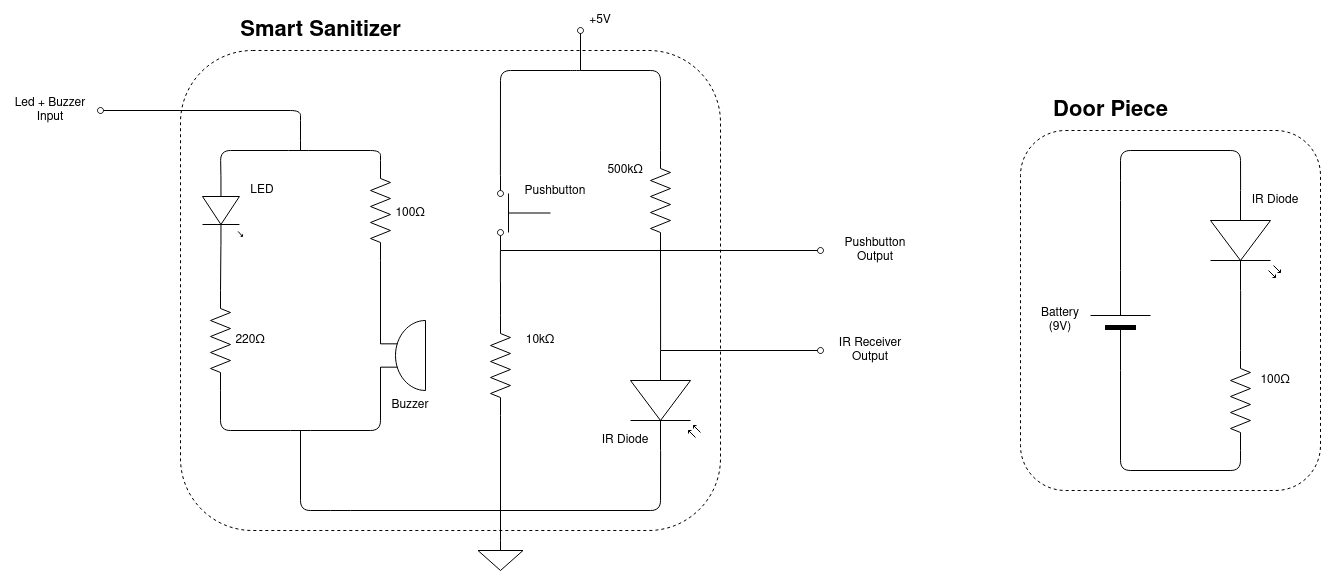

The diagram above was exported from draw.io. Its source (the exported page's mxGraphModel, read from the mxfile embedded in the PNG):
<mxGraphModel dx="1350" dy="736" grid="1" gridSize="10" guides="1" tooltips="1" connect="1" arrows="1" fold="1" page="1" pageScale="1" pageWidth="1100" pageHeight="850" background="#ffffff" math="0" shadow="0">
  <root>
    <mxCell id="0" />
    <mxCell id="1" parent="0" />
    <mxCell id="VlY_qqq93_0phYN7ZSPB-12" value="" style="rounded=1;whiteSpace=wrap;html=1;fillColor=none;dashed=1;" parent="1" vertex="1">
      <mxGeometry x="1040" y="140" width="300" height="360" as="geometry" />
    </mxCell>
    <mxCell id="ysF34aQbWb8eG7GGvEHN-31" value="" style="rounded=1;whiteSpace=wrap;html=1;fillColor=none;dashed=1;" parent="1" vertex="1">
      <mxGeometry x="200" y="60" width="540" height="480" as="geometry" />
    </mxCell>
    <mxCell id="ysF34aQbWb8eG7GGvEHN-1" value="" style="pointerEvents=1;verticalLabelPosition=bottom;shadow=0;dashed=0;align=center;html=1;verticalAlign=top;shape=mxgraph.electrical.resistors.resistor_2;direction=south;" parent="1" vertex="1">
      <mxGeometry x="390" y="170" width="20" height="100" as="geometry" />
    </mxCell>
    <mxCell id="ysF34aQbWb8eG7GGvEHN-2" value="" style="pointerEvents=1;verticalLabelPosition=bottom;shadow=0;dashed=0;align=center;html=1;verticalAlign=top;shape=mxgraph.electrical.resistors.resistor_2;direction=south;" parent="1" vertex="1">
      <mxGeometry x="230" y="300" width="20" height="100" as="geometry" />
    </mxCell>
    <mxCell id="ysF34aQbWb8eG7GGvEHN-3" value="" style="pointerEvents=1;verticalLabelPosition=bottom;shadow=0;dashed=0;align=center;html=1;verticalAlign=top;shape=mxgraph.electrical.electro-mechanical.buzzer;direction=west;" parent="1" vertex="1">
      <mxGeometry x="400" y="330" width="45" height="70" as="geometry" />
    </mxCell>
    <mxCell id="ysF34aQbWb8eG7GGvEHN-4" value="" style="verticalLabelPosition=bottom;shadow=0;dashed=0;align=center;html=1;verticalAlign=top;shape=mxgraph.electrical.opto_electronics.led_1;pointerEvents=1;direction=south;" parent="1" vertex="1">
      <mxGeometry x="222" y="185" width="40" height="70" as="geometry" />
    </mxCell>
    <mxCell id="ysF34aQbWb8eG7GGvEHN-5" value="" style="endArrow=none;html=1;exitX=0;exitY=0.54;exitDx=0;exitDy=0;exitPerimeter=0;entryX=0;entryY=0.5;entryDx=0;entryDy=0;entryPerimeter=0;" parent="1" source="ysF34aQbWb8eG7GGvEHN-4" target="ysF34aQbWb8eG7GGvEHN-1" edge="1">
      <mxGeometry width="50" height="50" relative="1" as="geometry">
        <mxPoint x="520" y="400" as="sourcePoint" />
        <mxPoint x="400" y="160" as="targetPoint" />
        <Array as="points">
          <mxPoint x="240" y="160" />
          <mxPoint x="318" y="160" />
          <mxPoint x="400" y="160" />
        </Array>
      </mxGeometry>
    </mxCell>
    <mxCell id="ysF34aQbWb8eG7GGvEHN-6" value="" style="endArrow=none;html=1;exitX=1;exitY=0.5;exitDx=0;exitDy=0;exitPerimeter=0;entryX=1;entryY=0.665;entryDx=0;entryDy=0;entryPerimeter=0;" parent="1" source="ysF34aQbWb8eG7GGvEHN-1" target="ysF34aQbWb8eG7GGvEHN-3" edge="1">
      <mxGeometry width="50" height="50" relative="1" as="geometry">
        <mxPoint x="520" y="400" as="sourcePoint" />
        <mxPoint x="570" y="350" as="targetPoint" />
      </mxGeometry>
    </mxCell>
    <mxCell id="ysF34aQbWb8eG7GGvEHN-7" value="" style="endArrow=none;html=1;exitX=1;exitY=0.335;exitDx=0;exitDy=0;exitPerimeter=0;entryX=1;entryY=0.5;entryDx=0;entryDy=0;entryPerimeter=0;" parent="1" source="ysF34aQbWb8eG7GGvEHN-3" target="ysF34aQbWb8eG7GGvEHN-2" edge="1">
      <mxGeometry width="50" height="50" relative="1" as="geometry">
        <mxPoint x="520" y="400" as="sourcePoint" />
        <mxPoint x="320" y="440" as="targetPoint" />
        <Array as="points">
          <mxPoint x="400" y="440" />
          <mxPoint x="320" y="440" />
          <mxPoint x="240" y="440" />
        </Array>
      </mxGeometry>
    </mxCell>
    <mxCell id="ysF34aQbWb8eG7GGvEHN-8" value="" style="endArrow=none;html=1;exitX=1;exitY=0.54;exitDx=0;exitDy=0;exitPerimeter=0;entryX=0;entryY=0.5;entryDx=0;entryDy=0;entryPerimeter=0;" parent="1" source="ysF34aQbWb8eG7GGvEHN-4" target="ysF34aQbWb8eG7GGvEHN-2" edge="1">
      <mxGeometry width="50" height="50" relative="1" as="geometry">
        <mxPoint x="520" y="400" as="sourcePoint" />
        <mxPoint x="570" y="350" as="targetPoint" />
      </mxGeometry>
    </mxCell>
    <mxCell id="ysF34aQbWb8eG7GGvEHN-9" value="" style="endArrow=oval;html=1;endFill=0;" parent="1" edge="1">
      <mxGeometry width="50" height="50" relative="1" as="geometry">
        <mxPoint x="320" y="160" as="sourcePoint" />
        <mxPoint x="120" y="120" as="targetPoint" />
        <Array as="points">
          <mxPoint x="320" y="140" />
          <mxPoint x="320" y="120" />
        </Array>
      </mxGeometry>
    </mxCell>
    <mxCell id="ysF34aQbWb8eG7GGvEHN-16" style="edgeStyle=orthogonalEdgeStyle;rounded=0;orthogonalLoop=1;jettySize=auto;html=1;exitX=1;exitY=0.945;exitDx=0;exitDy=0;exitPerimeter=0;entryX=0;entryY=0.5;entryDx=0;entryDy=0;entryPerimeter=0;endArrow=none;endFill=0;" parent="1" source="ysF34aQbWb8eG7GGvEHN-13" target="ysF34aQbWb8eG7GGvEHN-15" edge="1">
      <mxGeometry relative="1" as="geometry" />
    </mxCell>
    <mxCell id="ysF34aQbWb8eG7GGvEHN-13" value="" style="pointerEvents=1;verticalLabelPosition=bottom;shadow=0;dashed=0;align=center;html=1;verticalAlign=top;shape=mxgraph.electrical.electro-mechanical.pushbutton_make;direction=south;perimeterSpacing=0;" parent="1" vertex="1">
      <mxGeometry x="517" y="185" width="53" height="75" as="geometry" />
    </mxCell>
    <mxCell id="ysF34aQbWb8eG7GGvEHN-14" value="" style="endArrow=none;html=1;endFill=0;exitX=0;exitY=0.945;exitDx=0;exitDy=0;exitPerimeter=0;" parent="1" source="ysF34aQbWb8eG7GGvEHN-13" edge="1">
      <mxGeometry width="50" height="50" relative="1" as="geometry">
        <mxPoint x="630" y="130" as="sourcePoint" />
        <mxPoint x="600" y="80" as="targetPoint" />
        <Array as="points">
          <mxPoint x="520" y="80" />
          <mxPoint x="600" y="80" />
        </Array>
      </mxGeometry>
    </mxCell>
    <mxCell id="ysF34aQbWb8eG7GGvEHN-15" value="" style="pointerEvents=1;verticalLabelPosition=bottom;shadow=0;dashed=0;align=center;html=1;verticalAlign=top;shape=mxgraph.electrical.resistors.resistor_2;direction=south;" parent="1" vertex="1">
      <mxGeometry x="510" y="325" width="20" height="100" as="geometry" />
    </mxCell>
    <mxCell id="ysF34aQbWb8eG7GGvEHN-17" value="" style="endArrow=none;html=1;exitX=1;exitY=0.5;exitDx=0;exitDy=0;exitPerimeter=0;" parent="1" source="ysF34aQbWb8eG7GGvEHN-15" target="ysF34aQbWb8eG7GGvEHN-18" edge="1">
      <mxGeometry width="50" height="50" relative="1" as="geometry">
        <mxPoint x="520" y="400" as="sourcePoint" />
        <mxPoint x="520" y="440" as="targetPoint" />
      </mxGeometry>
    </mxCell>
    <mxCell id="ysF34aQbWb8eG7GGvEHN-18" value="" style="pointerEvents=1;verticalLabelPosition=bottom;shadow=0;dashed=0;align=center;html=1;verticalAlign=top;shape=mxgraph.electrical.signal_sources.signal_ground;" parent="1" vertex="1">
      <mxGeometry x="497.5" y="550" width="45" height="30" as="geometry" />
    </mxCell>
    <mxCell id="ysF34aQbWb8eG7GGvEHN-20" value="" style="endArrow=none;html=1;" parent="1" edge="1">
      <mxGeometry width="50" height="50" relative="1" as="geometry">
        <mxPoint x="320" y="440" as="sourcePoint" />
        <mxPoint x="520" y="520" as="targetPoint" />
        <Array as="points">
          <mxPoint x="320" y="520" />
          <mxPoint x="360" y="520" />
        </Array>
      </mxGeometry>
    </mxCell>
    <mxCell id="ysF34aQbWb8eG7GGvEHN-21" value="" style="endArrow=oval;html=1;exitX=1;exitY=0.945;exitDx=0;exitDy=0;exitPerimeter=0;endFill=0;" parent="1" source="ysF34aQbWb8eG7GGvEHN-13" edge="1">
      <mxGeometry width="50" height="50" relative="1" as="geometry">
        <mxPoint x="520" y="400" as="sourcePoint" />
        <mxPoint x="840" y="260" as="targetPoint" />
      </mxGeometry>
    </mxCell>
    <mxCell id="ysF34aQbWb8eG7GGvEHN-23" value="" style="pointerEvents=1;verticalLabelPosition=bottom;shadow=0;dashed=0;align=center;html=1;verticalAlign=top;shape=mxgraph.electrical.resistors.resistor_2;direction=south;" parent="1" vertex="1">
      <mxGeometry x="670" y="160" width="20" height="100" as="geometry" />
    </mxCell>
    <mxCell id="ysF34aQbWb8eG7GGvEHN-25" value="" style="endArrow=none;html=1;entryX=1;entryY=0.5;entryDx=0;entryDy=0;entryPerimeter=0;exitX=0;exitY=0.57;exitDx=0;exitDy=0;exitPerimeter=0;" parent="1" source="VlY_qqq93_0phYN7ZSPB-1" target="ysF34aQbWb8eG7GGvEHN-23" edge="1">
      <mxGeometry width="50" height="50" relative="1" as="geometry">
        <mxPoint x="679.9000000000001" y="360" as="sourcePoint" />
        <mxPoint x="570" y="350" as="targetPoint" />
      </mxGeometry>
    </mxCell>
    <mxCell id="ysF34aQbWb8eG7GGvEHN-26" value="" style="endArrow=none;html=1;entryX=0;entryY=0.5;entryDx=0;entryDy=0;entryPerimeter=0;" parent="1" target="ysF34aQbWb8eG7GGvEHN-23" edge="1">
      <mxGeometry width="50" height="50" relative="1" as="geometry">
        <mxPoint x="600" y="80" as="sourcePoint" />
        <mxPoint x="610" y="270" as="targetPoint" />
        <Array as="points">
          <mxPoint x="600" y="80" />
          <mxPoint x="680" y="80" />
        </Array>
      </mxGeometry>
    </mxCell>
    <mxCell id="ysF34aQbWb8eG7GGvEHN-28" value="" style="endArrow=none;html=1;entryX=1;entryY=0.57;entryDx=0;entryDy=0;entryPerimeter=0;" parent="1" target="VlY_qqq93_0phYN7ZSPB-1" edge="1">
      <mxGeometry width="50" height="50" relative="1" as="geometry">
        <mxPoint x="520" y="520" as="sourcePoint" />
        <mxPoint x="679.9000000000001" y="460" as="targetPoint" />
        <Array as="points">
          <mxPoint x="680" y="520" />
        </Array>
      </mxGeometry>
    </mxCell>
    <mxCell id="ysF34aQbWb8eG7GGvEHN-29" value="" style="endArrow=oval;html=1;endFill=0;" parent="1" edge="1">
      <mxGeometry width="50" height="50" relative="1" as="geometry">
        <mxPoint x="600" y="80" as="sourcePoint" />
        <mxPoint x="600" y="40" as="targetPoint" />
      </mxGeometry>
    </mxCell>
    <mxCell id="ysF34aQbWb8eG7GGvEHN-30" value="" style="endArrow=oval;html=1;exitX=0;exitY=0.57;exitDx=0;exitDy=0;exitPerimeter=0;endFill=0;" parent="1" source="VlY_qqq93_0phYN7ZSPB-1" edge="1">
      <mxGeometry width="50" height="50" relative="1" as="geometry">
        <mxPoint x="679.9000000000001" y="360" as="sourcePoint" />
        <mxPoint x="840" y="360" as="targetPoint" />
      </mxGeometry>
    </mxCell>
    <mxCell id="ysF34aQbWb8eG7GGvEHN-32" value="&lt;div&gt;220Ω&lt;/div&gt;" style="text;html=1;strokeColor=none;fillColor=none;align=center;verticalAlign=middle;whiteSpace=wrap;rounded=0;dashed=1;" parent="1" vertex="1">
      <mxGeometry x="250" y="340" width="40" height="20" as="geometry" />
    </mxCell>
    <mxCell id="ysF34aQbWb8eG7GGvEHN-33" value="100Ω" style="text;html=1;strokeColor=none;fillColor=none;align=center;verticalAlign=middle;whiteSpace=wrap;rounded=0;dashed=1;" parent="1" vertex="1">
      <mxGeometry x="410" y="212.5" width="40" height="20" as="geometry" />
    </mxCell>
    <mxCell id="ysF34aQbWb8eG7GGvEHN-34" value="LED" style="text;html=1;strokeColor=none;fillColor=none;align=center;verticalAlign=middle;whiteSpace=wrap;rounded=0;dashed=1;" parent="1" vertex="1">
      <mxGeometry x="262" y="190" width="40" height="20" as="geometry" />
    </mxCell>
    <mxCell id="ysF34aQbWb8eG7GGvEHN-35" value="Buzzer" style="text;html=1;strokeColor=none;fillColor=none;align=center;verticalAlign=middle;whiteSpace=wrap;rounded=0;dashed=1;" parent="1" vertex="1">
      <mxGeometry x="410" y="405" width="40" height="20" as="geometry" />
    </mxCell>
    <mxCell id="ysF34aQbWb8eG7GGvEHN-36" value="Pushbutton" style="text;html=1;strokeColor=none;fillColor=none;align=center;verticalAlign=middle;whiteSpace=wrap;rounded=0;dashed=1;" parent="1" vertex="1">
      <mxGeometry x="540" y="189.5" width="70" height="23" as="geometry" />
    </mxCell>
    <mxCell id="ysF34aQbWb8eG7GGvEHN-37" value="500kΩ" style="text;html=1;strokeColor=none;fillColor=none;align=center;verticalAlign=middle;whiteSpace=wrap;rounded=0;dashed=1;" parent="1" vertex="1">
      <mxGeometry x="620" y="170" width="50" height="20" as="geometry" />
    </mxCell>
    <mxCell id="ysF34aQbWb8eG7GGvEHN-38" value="10kΩ" style="text;html=1;strokeColor=none;fillColor=none;align=center;verticalAlign=middle;whiteSpace=wrap;rounded=0;dashed=1;" parent="1" vertex="1">
      <mxGeometry x="540" y="340" width="40" height="20" as="geometry" />
    </mxCell>
    <mxCell id="ysF34aQbWb8eG7GGvEHN-39" value="IR Diode" style="text;html=1;strokeColor=none;fillColor=none;align=center;verticalAlign=middle;whiteSpace=wrap;rounded=0;dashed=1;" parent="1" vertex="1">
      <mxGeometry x="620" y="440" width="50" height="20" as="geometry" />
    </mxCell>
    <mxCell id="ysF34aQbWb8eG7GGvEHN-40" value="Led + Buzzer Input" style="text;html=1;strokeColor=none;fillColor=none;align=center;verticalAlign=middle;whiteSpace=wrap;rounded=0;dashed=1;" parent="1" vertex="1">
      <mxGeometry x="30" y="110" width="80" height="20" as="geometry" />
    </mxCell>
    <mxCell id="ysF34aQbWb8eG7GGvEHN-41" value="Pushbutton Output" style="text;html=1;strokeColor=none;fillColor=none;align=center;verticalAlign=middle;whiteSpace=wrap;rounded=0;dashed=1;" parent="1" vertex="1">
      <mxGeometry x="850" y="250" width="90" height="20" as="geometry" />
    </mxCell>
    <mxCell id="ysF34aQbWb8eG7GGvEHN-42" value="IR Receiver Output" style="text;html=1;strokeColor=none;fillColor=none;align=center;verticalAlign=middle;whiteSpace=wrap;rounded=0;dashed=1;" parent="1" vertex="1">
      <mxGeometry x="850" y="350" width="80" height="20" as="geometry" />
    </mxCell>
    <mxCell id="ysF34aQbWb8eG7GGvEHN-44" value="+5V" style="text;html=1;strokeColor=none;fillColor=none;align=center;verticalAlign=middle;whiteSpace=wrap;rounded=0;dashed=1;" parent="1" vertex="1">
      <mxGeometry x="600" y="20" width="40" height="20" as="geometry" />
    </mxCell>
    <mxCell id="VlY_qqq93_0phYN7ZSPB-1" value="" style="verticalLabelPosition=bottom;shadow=0;dashed=0;align=center;html=1;verticalAlign=top;shape=mxgraph.electrical.opto_electronics.photodiode;pointerEvents=1;direction=south;" parent="1" vertex="1">
      <mxGeometry x="650" y="360" width="70" height="100" as="geometry" />
    </mxCell>
    <mxCell id="VlY_qqq93_0phYN7ZSPB-3" value="" style="verticalLabelPosition=bottom;shadow=0;dashed=0;align=center;fillColor=#000000;html=1;verticalAlign=top;strokeWidth=1;shape=mxgraph.electrical.miscellaneous.monocell_battery;direction=north;" parent="1" vertex="1">
      <mxGeometry x="1110" y="280" width="60" height="100" as="geometry" />
    </mxCell>
    <mxCell id="VlY_qqq93_0phYN7ZSPB-4" value="" style="verticalLabelPosition=bottom;shadow=0;dashed=0;align=center;html=1;verticalAlign=top;shape=mxgraph.electrical.opto_electronics.led_2;pointerEvents=1;direction=south;" parent="1" vertex="1">
      <mxGeometry x="1230" y="200" width="70" height="100" as="geometry" />
    </mxCell>
    <mxCell id="VlY_qqq93_0phYN7ZSPB-5" value="" style="pointerEvents=1;verticalLabelPosition=bottom;shadow=0;dashed=0;align=center;html=1;verticalAlign=top;shape=mxgraph.electrical.resistors.resistor_2;direction=south;" parent="1" vertex="1">
      <mxGeometry x="1250" y="360" width="20" height="100" as="geometry" />
    </mxCell>
    <mxCell id="VlY_qqq93_0phYN7ZSPB-6" value="" style="endArrow=none;html=1;exitX=0;exitY=0.57;exitDx=0;exitDy=0;exitPerimeter=0;entryX=1;entryY=0.5;entryDx=0;entryDy=0;entryPerimeter=0;" parent="1" source="VlY_qqq93_0phYN7ZSPB-4" target="VlY_qqq93_0phYN7ZSPB-3" edge="1">
      <mxGeometry width="50" height="50" relative="1" as="geometry">
        <mxPoint x="1420" y="220" as="sourcePoint" />
        <mxPoint x="1470" y="170" as="targetPoint" />
        <Array as="points">
          <mxPoint x="1260" y="160" />
          <mxPoint x="1140" y="160" />
          <mxPoint x="1140" y="200" />
        </Array>
      </mxGeometry>
    </mxCell>
    <mxCell id="VlY_qqq93_0phYN7ZSPB-7" value="" style="endArrow=none;html=1;exitX=0;exitY=0.5;exitDx=0;exitDy=0;exitPerimeter=0;entryX=1;entryY=0.57;entryDx=0;entryDy=0;entryPerimeter=0;" parent="1" source="VlY_qqq93_0phYN7ZSPB-5" target="VlY_qqq93_0phYN7ZSPB-4" edge="1">
      <mxGeometry width="50" height="50" relative="1" as="geometry">
        <mxPoint x="1320" y="350" as="sourcePoint" />
        <mxPoint x="1370" y="300" as="targetPoint" />
      </mxGeometry>
    </mxCell>
    <mxCell id="VlY_qqq93_0phYN7ZSPB-8" value="" style="endArrow=none;html=1;exitX=1;exitY=0.5;exitDx=0;exitDy=0;exitPerimeter=0;entryX=0;entryY=0.5;entryDx=0;entryDy=0;entryPerimeter=0;" parent="1" source="VlY_qqq93_0phYN7ZSPB-5" target="VlY_qqq93_0phYN7ZSPB-3" edge="1">
      <mxGeometry width="50" height="50" relative="1" as="geometry">
        <mxPoint x="1420" y="220" as="sourcePoint" />
        <mxPoint x="1140" y="480" as="targetPoint" />
        <Array as="points">
          <mxPoint x="1260" y="480" />
          <mxPoint x="1140" y="480" />
        </Array>
      </mxGeometry>
    </mxCell>
    <mxCell id="VlY_qqq93_0phYN7ZSPB-9" value="Battery (9V)" style="text;html=1;strokeColor=none;fillColor=none;align=center;verticalAlign=middle;whiteSpace=wrap;rounded=0;" parent="1" vertex="1">
      <mxGeometry x="1050" y="320" width="60" height="20" as="geometry" />
    </mxCell>
    <mxCell id="VlY_qqq93_0phYN7ZSPB-10" value="IR Diode" style="text;html=1;strokeColor=none;fillColor=none;align=center;verticalAlign=middle;whiteSpace=wrap;rounded=0;" parent="1" vertex="1">
      <mxGeometry x="1270" y="200" width="50" height="20" as="geometry" />
    </mxCell>
    <mxCell id="VlY_qqq93_0phYN7ZSPB-11" value="100Ω " style="text;html=1;strokeColor=none;fillColor=none;align=center;verticalAlign=middle;whiteSpace=wrap;rounded=0;" parent="1" vertex="1">
      <mxGeometry x="1275" y="380" width="40" height="20" as="geometry" />
    </mxCell>
    <mxCell id="VlY_qqq93_0phYN7ZSPB-14" value="&lt;b&gt;&lt;font style=&quot;font-size: 22px&quot;&gt;Smart Sanitizer&lt;/font&gt;&lt;/b&gt;" style="text;html=1;align=center;verticalAlign=middle;resizable=0;points=[];autosize=1;" parent="1" vertex="1">
      <mxGeometry x="250" y="30" width="180" height="20" as="geometry" />
    </mxCell>
    <mxCell id="VlY_qqq93_0phYN7ZSPB-15" value="&lt;b&gt;&lt;font style=&quot;font-size: 22px&quot;&gt;Door Piece&lt;/font&gt;&lt;/b&gt;" style="text;html=1;align=center;verticalAlign=middle;resizable=0;points=[];autosize=1;" parent="1" vertex="1">
      <mxGeometry x="1065" y="110" width="130" height="20" as="geometry" />
    </mxCell>
  </root>
</mxGraphModel>